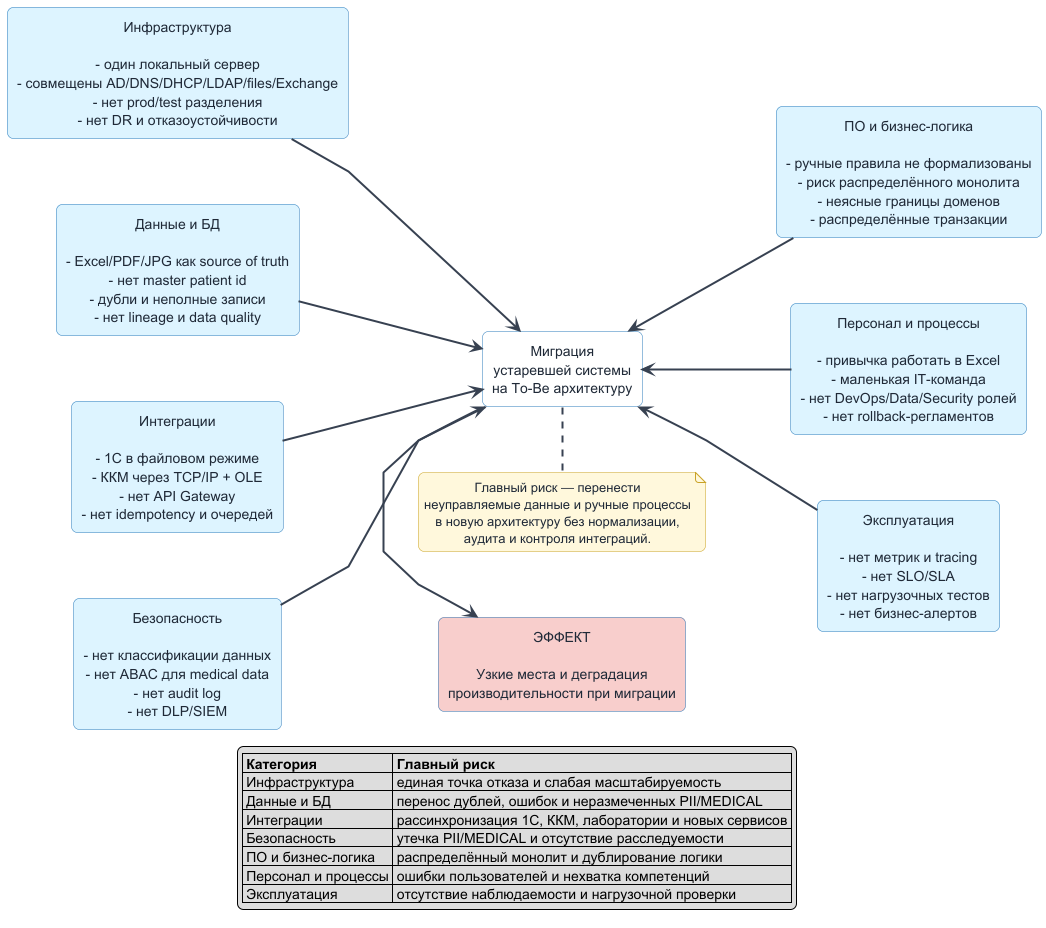

The diagram above was rendered by PlantUML. Its source (embedded in the PNG):
@startuml
left to right direction

skinparam shadowing false
skinparam roundcorner 12
skinparam linetype polyline
skinparam defaultTextAlignment center
skinparam packageStyle rectangle
skinparam nodesep 65
skinparam ranksep 70
skinparam ArrowColor #374151
skinparam ArrowThickness 2

skinparam rectangle {
  BackgroundColor #DDF4FF
  BorderColor #2B7BBB
  FontColor #1F2937
}

skinparam note {
  BackgroundColor #FFF8DC
  BorderColor #C9A227
  FontColor #1F2937
}

rectangle "ЭФФЕКТ\n\nУзкие места и деградация\nпроизводительности при миграции" as effect #F8CECC

rectangle "Инфраструктура\n\n- один локальный сервер\n- совмещены AD/DNS/DHCP/LDAP/files/Exchange\n- нет prod/test разделения\n- нет DR и отказоустойчивости" as infra
rectangle "Данные и БД\n\n- Excel/PDF/JPG как source of truth\n- нет master patient id\n- дубли и неполные записи\n- нет lineage и data quality" as data
rectangle "Интеграции\n\n- 1С в файловом режиме\n- ККМ через TCP/IP + OLE\n- нет API Gateway\n- нет idempotency и очередей" as integrations
rectangle "Безопасность\n\n- нет классификации данных\n- нет ABAC для medical data\n- нет audit log\n- нет DLP/SIEM" as security

rectangle "ПО и бизнес-логика\n\n- ручные правила не формализованы\n- риск распределённого монолита\n- неясные границы доменов\n- распределённые транзакции" as software
rectangle "Персонал и процессы\n\n- привычка работать в Excel\n- маленькая IT-команда\n- нет DevOps/Data/Security ролей\n- нет rollback-регламентов" as people
rectangle "Эксплуатация\n\n- нет метрик и tracing\n- нет SLO/SLA\n- нет нагрузочных тестов\n- нет бизнес-алертов" as ops

rectangle "Миграция\nустаревшей системы\nна To-Be архитектуру" as spine #FFFFFF

infra -down-> spine
data -down-> spine
integrations -down-> spine
security -down-> spine

software -up-> spine
people -up-> spine
ops -up-> spine

spine -right-> effect

note bottom of spine
Главный риск — перенести
неуправляемые данные и ручные процессы
в новую архитектуру без нормализации,
аудита и контроля интеграций.
end note

legend bottom
|= Категория |= Главный риск |
| Инфраструктура | единая точка отказа и слабая масштабируемость |
| Данные и БД | перенос дублей, ошибок и неразмеченных PII/MEDICAL |
| Интеграции | рассинхронизация 1С, ККМ, лаборатории и новых сервисов |
| Безопасность | утечка PII/MEDICAL и отсутствие расследуемости |
| ПО и бизнес-логика | распределённый монолит и дублирование логики |
| Персонал и процессы | ошибки пользователей и нехватка компетенций |
| Эксплуатация | отсутствие наблюдаемости и нагрузочной проверки |
endlegend

@enduml